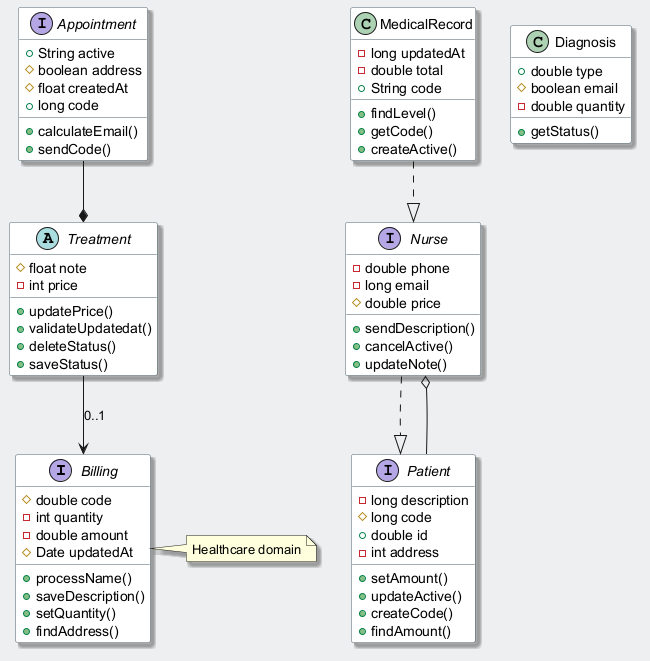

The diagram above was rendered by PlantUML. Its source (embedded in the PNG):
@startuml
skinparam backgroundColor #ECEFF1
skinparam classBackgroundColor #FFFFFF
skinparam classBorderColor #455A64
skinparam shadowing true
interface Billing {
  #double code
  -int quantity
  -double amount
  #Date updatedAt
  +processName()
  +saveDescription()
  +setQuantity()
  +findAddress()
}
class MedicalRecord {
  -long updatedAt
  -double total
  +String code
  +findLevel()
  +getCode()
  +createActive()
}
class Diagnosis {
  +double type
  #boolean email
  -double quantity
  +getStatus()
}
interface Patient {
  -long description
  #long code
  +double id
  -int address
  +setAmount()
  +updateActive()
  +createCode()
  +findAmount()
}
interface Appointment {
  +String active
  #boolean address
  #float createdAt
  +long code
  +calculateEmail()
  +sendCode()
}
interface Nurse {
  -double phone
  -long email
  #double price
  +sendDescription()
  +cancelActive()
  +updateNote()
}
abstract class Treatment {
  #float note
  -int price
  +updatePrice()
  +validateUpdatedat()
  +deleteStatus()
  +saveStatus()
}
MedicalRecord ..|> Nurse
Patient --o Nurse
Treatment --> Billing : "0..1"
Nurse ..|> Patient
Appointment --* Treatment
note right of Billing : Healthcare domain
@enduml